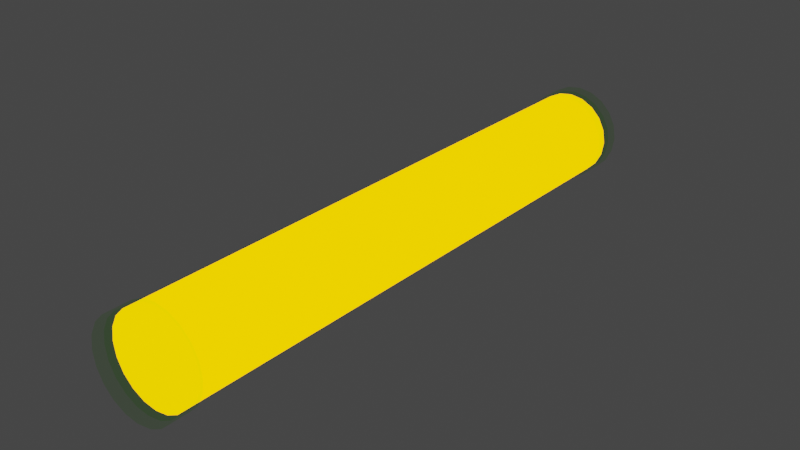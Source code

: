 # Source: Light_tubes.blend  (saved by Blender 3.6.11; exported with 4.5.12 LTS)
import bpy
from mathutils import Matrix  # noqa: F401  (used for matrix-valued properties, if any)

bpy.ops.wm.read_factory_settings(use_empty=True)
scene = bpy.context.scene
scene.name = 'Scene'

# ---- collections
col_collection = bpy.data.collections.new('Collection'); scene.collection.children.link(col_collection)

# ---- materials (node trees are filled in below, after node groups)
mat_glow = bpy.data.materials.new('Glow')
mat_glow.use_transparent_shadow = False
mat_glass_tube = bpy.data.materials.new('Glass_tube')
mat_glass_tube.surface_render_method = 'BLENDED'
mat_glass_tube.blend_method = 'BLEND'
mat_glass_tube.use_transparent_shadow = False
mat_glass_tube.diffuse_color = (0.8, 0.8, 0.8, 0.5345)
mat_metal = bpy.data.materials.new('Metal')
mat_metal.surface_render_method = 'BLENDED'
mat_metal.blend_method = 'BLEND'
mat_metal.use_transparent_shadow = False
mat_metal.diffuse_color = (0.2531, 0.2531, 0.2531, 1.0)
mat_metal_001 = bpy.data.materials.new('Metal.001')
mat_metal_001.surface_render_method = 'BLENDED'
mat_metal_001.blend_method = 'BLEND'
mat_metal_001.use_transparent_shadow = False
mat_metal_001.diffuse_color = (0.2531, 0.2531, 0.2531, 1.0)

# ---- node groups
ng_auto_smooth = bpy.data.node_groups.new('Auto Smooth', 'GeometryNodeTree')
_s = ng_auto_smooth.interface.new_socket(name='Geometry', in_out='OUTPUT', socket_type='NodeSocketGeometry')
_s = ng_auto_smooth.interface.new_socket(name='Geometry', in_out='INPUT', socket_type='NodeSocketGeometry')
_s = ng_auto_smooth.interface.new_socket(name='Angle', in_out='INPUT', socket_type='NodeSocketFloat')
_s.subtype = 'ANGLE'
_s.min_value = 0.0
_s.max_value = 3.142
ng_auto_smooth.is_modifier = True
_N = ng_auto_smooth.nodes; _L = ng_auto_smooth.links
n0 = _N.new('NodeGroupOutput'); n0.name = 'Group Output'; n0.location = (480, -100)
n1 = _N.new('NodeGroupInput'); n1.name = 'Group Input'; n1.location = (-420, -300)
n2 = _N.new('NodeGroupInput'); n2.name = 'Group Input.001'; n2.location = (-60, -100)
n3 = _N.new('GeometryNodeSetShadeSmooth'); n3.name = 'Set Shade Smooth'; n3.location = (120, -100)
n3.domain = 'EDGE'
n4 = _N.new('GeometryNodeSetShadeSmooth'); n4.name = 'Set Shade Smooth.001'; n4.location = (300, -100)
n5 = _N.new('GeometryNodeInputMeshEdgeAngle'); n5.name = 'Edge Angle'; n5.location = (-420, -220)
n6 = _N.new('GeometryNodeInputEdgeSmooth'); n6.name = 'Is Edge Smooth'; n6.location = (-60, -160)
n7 = _N.new('GeometryNodeInputShadeSmooth'); n7.name = 'Is Face Smooth'; n7.location = (-240, -340)
n8 = _N.new('FunctionNodeBooleanMath'); n8.name = 'Boolean Math'; n8.location = (-60, -220)
n9 = _N.new('FunctionNodeCompare'); n9.name = 'Compare'; n9.location = (-240, -180)
n9.operation = 'LESS_EQUAL'
_L.new(n5.outputs[0], n9.inputs[0])
_L.new(n4.outputs[0], n0.inputs[0])
_L.new(n1.outputs[1], n9.inputs[1])
_L.new(n9.outputs[0], n8.inputs[0])
_L.new(n7.outputs[0], n8.inputs[1])
_L.new(n2.outputs[0], n3.inputs[0])
_L.new(n6.outputs[0], n3.inputs[1])
_L.new(n3.outputs[0], n4.inputs[0])
_L.new(n8.outputs[0], n3.inputs[2])
n0.is_active_output = True

# ---- material node trees
mat_glow.use_nodes = True; mat_glow.node_tree.nodes.clear()
_N = mat_glow.node_tree.nodes; _L = mat_glow.node_tree.links
n0 = _N.new('ShaderNodeOutputMaterial'); n0.name = 'Material Output'; n0.location = (300, 300)
n1 = _N.new('ShaderNodeEmission'); n1.name = 'Emission'; n1.location = (10, 300)
n1.inputs[0].default_value = (1.0, 0.351, 0.0, 1.0)
n1.inputs[1].default_value = 3.2
_L.new(n1.outputs[0], n0.inputs[0])
n0.is_active_output = True
mat_glass_tube.use_nodes = True; mat_glass_tube.node_tree.nodes.clear()
_N = mat_glass_tube.node_tree.nodes; _L = mat_glass_tube.node_tree.links
n0 = _N.new('ShaderNodeOutputMaterial'); n0.name = 'Material Output'; n0.location = (300, 300)
n1 = _N.new('ShaderNodeBsdfTransparent'); n1.name = 'Transparent BSDF'; n1.location = (10, 300)
n1.inputs[0].default_value = (0.8876, 1.0, 0.8453, 1.0)
_L.new(n1.outputs[0], n0.inputs[0])
n0.is_active_output = True
mat_metal.use_nodes = True; mat_metal.node_tree.nodes.clear()
_N = mat_metal.node_tree.nodes; _L = mat_metal.node_tree.links
n0 = _N.new('ShaderNodeOutputMaterial'); n0.name = 'Material Output'; n0.location = (300, 300)
n1 = _N.new('ShaderNodeBsdfTransparent'); n1.name = 'Transparent BSDF'; n1.location = (10, 300)
n1.inputs[0].default_value = (0.8876, 1.0, 0.8453, 1.0)
_L.new(n1.outputs[0], n0.inputs[0])
n0.is_active_output = True
mat_metal_001.use_nodes = True; mat_metal_001.node_tree.nodes.clear()
_N = mat_metal_001.node_tree.nodes; _L = mat_metal_001.node_tree.links
n0 = _N.new('ShaderNodeOutputMaterial'); n0.name = 'Material Output'; n0.location = (300, 300)
n1 = _N.new('ShaderNodeBsdfTransparent'); n1.name = 'Transparent BSDF'; n1.location = (10, 300)
n1.inputs[0].default_value = (0.8876, 1.0, 0.8453, 1.0)
_L.new(n1.outputs[0], n0.inputs[0])
n0.is_active_output = True

# ---- world
world_world = bpy.data.worlds.new('World'); scene.world = world_world
world_world.use_nodes = True; world_world.node_tree.nodes.clear()
_N = world_world.node_tree.nodes; _L = world_world.node_tree.links
n0 = _N.new('ShaderNodeOutputWorld'); n0.name = 'World Output'; n0.location = (300, 300)
n1 = _N.new('ShaderNodeBackground'); n1.name = 'Background'; n1.location = (10, 300)
n1.inputs[0].default_value = (0.05088, 0.05088, 0.05088, 1.0)
_L.new(n1.outputs[0], n0.inputs[0])
n0.is_active_output = True
world_world.color = (0.05088, 0.05088, 0.05088)
world_world.use_sun_shadow = False
world_world.sun_shadow_jitter_overblur = 0.0

# ---- meshes
me_cylinder = bpy.data.meshes.new('Cylinder')
me_cylinder.from_pydata([(0.0, 1.0, -6.496), (0.0, 1.0, 6.496), (0.309, 0.9511, -6.496), (0.309, 0.9511, 6.496), (0.5878, 0.809, -6.496), (0.5878, 0.809, 6.496), (0.809, 0.5878, -6.496), (0.809, 0.5878, 6.496), (0.9511, 0.309, -6.496), (0.9511, 0.309, 6.496), (1.0, -2.402e-07, -6.496), (1.0, 2.402e-07, 6.496), (0.9511, -0.309, -6.496), (0.9511, -0.309, 6.496), (0.809, -0.5878, -6.496), (0.809, -0.5878, 6.496), (0.5878, -0.809, -6.496), (0.5878, -0.809, 6.496), (0.309, -0.9511, -6.496), (0.309, -0.9511, 6.496), (0.0, -1.0, -6.496), (0.0, -1.0, 6.496), (-0.309, -0.9511, -6.496), (-0.309, -0.9511, 6.496), (-0.5878, -0.809, -6.496), (-0.5878, -0.809, 6.496), (-0.809, -0.5878, -6.496), (-0.809, -0.5878, 6.496), (-0.9511, -0.309, -6.496), (-0.9511, -0.309, 6.496), (-1.0, -2.402e-07, -6.496), (-1.0, 2.402e-07, 6.496), (-0.9511, 0.309, -6.496), (-0.9511, 0.309, 6.496), (-0.809, 0.5878, -6.496), (-0.809, 0.5878, 6.496), (-0.5878, 0.809, -6.496), (-0.5878, 0.809, 6.496), (-0.309, 0.9511, -6.496), (-0.309, 0.9511, 6.496)], [], [(0, 1, 3, 2), (2, 3, 5, 4), (4, 5, 7, 6), (6, 7, 9, 8), (8, 9, 11, 10), (10, 11, 13, 12), (12, 13, 15, 14), (14, 15, 17, 16), (16, 17, 19, 18), (18, 19, 21, 20), (20, 21, 23, 22), (22, 23, 25, 24), (24, 25, 27, 26), (26, 27, 29, 28), (28, 29, 31, 30), (30, 31, 33, 32), (32, 33, 35, 34), (34, 35, 37, 36), (3, 1, 39, 37, 35, 33, 31, 29, 27, 25, 23, 21, 19, 17, 15, 13, 11, 9, 7, 5), (36, 37, 39, 38), (38, 39, 1, 0), (0, 2, 4, 6, 8, 10, 12, 14, 16, 18, 20, 22, 24, 26, 28, 30, 32, 34, 36, 38)])
me_cylinder.polygons.foreach_set('use_smooth', [True] * 22)
_uv = me_cylinder.uv_layers.new(name='UVMap')
_uv.uv.foreach_set('vector', [1.0, 0.5, 1.0, 1.0, 0.95, 1.0, 0.95, 0.5, 0.95, 0.5, 0.95, 1.0, 0.9, 1.0, 0.9, 0.5, 0.9, 0.5, 0.9, 1.0, 0.85, 1.0, 0.85, 0.5, 0.85, 0.5, 0.85, 1.0, 0.8, 1.0, 0.8, 0.5, 0.8, 0.5, 0.8, 1.0, 0.75, 1.0, 0.75, 0.5, 0.75, 0.5, 0.75, 1.0, 0.7, 1.0, 0.7, 0.5, 0.7, 0.5, 0.7, 1.0, 0.65, 1.0, 0.65, 0.5, 0.65, 0.5, 0.65, 1.0, 0.6, 1.0, 0.6, 0.5, 0.6, 0.5, 0.6, 1.0, 0.55, 1.0, 0.55, 0.5, 0.55, 0.5, 0.55, 1.0, 0.5, 1.0, 0.5, 0.5, 0.5, 0.5, 0.5, 1.0, 0.45, 1.0, 0.45, 0.5, 0.45, 0.5, 0.45, 1.0, 0.4, 1.0, 0.4, 0.5, 0.4, 0.5, 0.4, 1.0, 0.35, 1.0, 0.35, 0.5, 0.35, 0.5, 0.35, 1.0, 0.3, 1.0, 0.3, 0.5, 0.3, 0.5, 0.3, 1.0, 0.25, 1.0, 0.25, 0.5, 0.25, 0.5, 0.25, 1.0, 0.2, 1.0, 0.2, 0.5, 0.2, 0.5, 0.2, 1.0, 0.15, 1.0, 0.15, 0.5, 0.15, 0.5, 0.15, 1.0, 0.1, 1.0, 0.1, 0.5, 0.3242, 0.4783, 0.25, 0.49, 0.1758, 0.4783, 0.1089, 0.4442, 0.05584, 0.3911, 0.02175, 0.3242, 0.01, 0.25, 0.02175, 0.1758, 0.05584, 0.1089, 0.1089, 0.05584, 0.1758, 0.02175, 0.25, 0.01, 0.3242, 0.02175, 0.3911, 0.05584, 0.4442, 0.1089, 0.4783, 0.1758, 0.49, 0.25, 0.4783, 0.3242, 0.4442, 0.3911, 0.3911, 0.4442, 0.1, 0.5, 0.1, 1.0, 0.05, 1.0, 0.05, 0.5, 0.05, 0.5, 0.05, 1.0, -1.565e-07, 1.0, -1.565e-07, 0.5, 0.75, 0.49, 0.8242, 0.4783, 0.8911, 0.4442, 0.9442, 0.3911, 0.9783, 0.3242, 0.99, 0.25, 0.9783, 0.1758, 0.9442, 0.1089, 0.8911, 0.05584, 0.8242, 0.02175, 0.75, 0.01, 0.6758, 0.02175, 0.6089, 0.05584, 0.5558, 0.1089, 0.5217, 0.1758, 0.51, 0.25, 0.5217, 0.3242, 0.5558, 0.3911, 0.6089, 0.4442, 0.6758, 0.4783])
me_cylinder.materials.append(mat_glow)
me_cylinder.update()
me_cylinder_002 = bpy.data.meshes.new('Cylinder.002')
me_cylinder_002.from_pydata([(0.0, 1.0, -6.496), (0.0, 1.0, 6.496), (0.309, 0.9511, -6.496), (0.309, 0.9511, 6.496), (0.5878, 0.809, -6.496), (0.5878, 0.809, 6.496), (0.809, 0.5878, -6.496), (0.809, 0.5878, 6.496), (0.9511, 0.309, -6.496), (0.9511, 0.309, 6.496), (1.0, -2.402e-07, -6.496), (1.0, 2.402e-07, 6.496), (0.9511, -0.309, -6.496), (0.9511, -0.309, 6.496), (0.809, -0.5878, -6.496), (0.809, -0.5878, 6.496), (0.5878, -0.809, -6.496), (0.5878, -0.809, 6.496), (0.309, -0.9511, -6.496), (0.309, -0.9511, 6.496), (0.0, -1.0, -6.496), (0.0, -1.0, 6.496), (-0.309, -0.9511, -6.496), (-0.309, -0.9511, 6.496), (-0.5878, -0.809, -6.496), (-0.5878, -0.809, 6.496), (-0.809, -0.5878, -6.496), (-0.809, -0.5878, 6.496), (-0.9511, -0.309, -6.496), (-0.9511, -0.309, 6.496), (-1.0, -2.402e-07, -6.496), (-1.0, 2.402e-07, 6.496), (-0.9511, 0.309, -6.496), (-0.9511, 0.309, 6.496), (-0.809, 0.5878, -6.496), (-0.809, 0.5878, 6.496), (-0.5878, 0.809, -6.496), (-0.5878, 0.809, 6.496), (-0.309, 0.9511, -6.496), (-0.309, 0.9511, 6.496)], [], [(0, 1, 3, 2), (2, 3, 5, 4), (4, 5, 7, 6), (6, 7, 9, 8), (8, 9, 11, 10), (10, 11, 13, 12), (12, 13, 15, 14), (14, 15, 17, 16), (16, 17, 19, 18), (18, 19, 21, 20), (20, 21, 23, 22), (22, 23, 25, 24), (24, 25, 27, 26), (26, 27, 29, 28), (28, 29, 31, 30), (30, 31, 33, 32), (32, 33, 35, 34), (34, 35, 37, 36), (3, 1, 39, 37, 35, 33, 31, 29, 27, 25, 23, 21, 19, 17, 15, 13, 11, 9, 7, 5), (36, 37, 39, 38), (38, 39, 1, 0), (0, 2, 4, 6, 8, 10, 12, 14, 16, 18, 20, 22, 24, 26, 28, 30, 32, 34, 36, 38)])
me_cylinder_002.polygons.foreach_set('use_smooth', [True] * 22)
_uv = me_cylinder_002.uv_layers.new(name='UVMap')
_uv.uv.foreach_set('vector', [1.0, 0.5, 1.0, 1.0, 0.95, 1.0, 0.95, 0.5, 0.95, 0.5, 0.95, 1.0, 0.9, 1.0, 0.9, 0.5, 0.9, 0.5, 0.9, 1.0, 0.85, 1.0, 0.85, 0.5, 0.85, 0.5, 0.85, 1.0, 0.8, 1.0, 0.8, 0.5, 0.8, 0.5, 0.8, 1.0, 0.75, 1.0, 0.75, 0.5, 0.75, 0.5, 0.75, 1.0, 0.7, 1.0, 0.7, 0.5, 0.7, 0.5, 0.7, 1.0, 0.65, 1.0, 0.65, 0.5, 0.65, 0.5, 0.65, 1.0, 0.6, 1.0, 0.6, 0.5, 0.6, 0.5, 0.6, 1.0, 0.55, 1.0, 0.55, 0.5, 0.55, 0.5, 0.55, 1.0, 0.5, 1.0, 0.5, 0.5, 0.5, 0.5, 0.5, 1.0, 0.45, 1.0, 0.45, 0.5, 0.45, 0.5, 0.45, 1.0, 0.4, 1.0, 0.4, 0.5, 0.4, 0.5, 0.4, 1.0, 0.35, 1.0, 0.35, 0.5, 0.35, 0.5, 0.35, 1.0, 0.3, 1.0, 0.3, 0.5, 0.3, 0.5, 0.3, 1.0, 0.25, 1.0, 0.25, 0.5, 0.25, 0.5, 0.25, 1.0, 0.2, 1.0, 0.2, 0.5, 0.2, 0.5, 0.2, 1.0, 0.15, 1.0, 0.15, 0.5, 0.15, 0.5, 0.15, 1.0, 0.1, 1.0, 0.1, 0.5, 0.3242, 0.4783, 0.25, 0.49, 0.1758, 0.4783, 0.1089, 0.4442, 0.05584, 0.3911, 0.02175, 0.3242, 0.01, 0.25, 0.02175, 0.1758, 0.05584, 0.1089, 0.1089, 0.05584, 0.1758, 0.02175, 0.25, 0.01, 0.3242, 0.02175, 0.3911, 0.05584, 0.4442, 0.1089, 0.4783, 0.1758, 0.49, 0.25, 0.4783, 0.3242, 0.4442, 0.3911, 0.3911, 0.4442, 0.1, 0.5, 0.1, 1.0, 0.05, 1.0, 0.05, 0.5, 0.05, 0.5, 0.05, 1.0, -1.565e-07, 1.0, -1.565e-07, 0.5, 0.75, 0.49, 0.8242, 0.4783, 0.8911, 0.4442, 0.9442, 0.3911, 0.9783, 0.3242, 0.99, 0.25, 0.9783, 0.1758, 0.9442, 0.1089, 0.8911, 0.05584, 0.8242, 0.02175, 0.75, 0.01, 0.6758, 0.02175, 0.6089, 0.05584, 0.5558, 0.1089, 0.5217, 0.1758, 0.51, 0.25, 0.5217, 0.3242, 0.5558, 0.3911, 0.6089, 0.4442, 0.6758, 0.4783])
me_cylinder_002.materials.append(mat_glass_tube)
me_cylinder_002.update()
me_cylinder_003 = bpy.data.meshes.new('Cylinder.003')
me_cylinder_003.from_pydata([(0.0, 1.0, 6.125), (0.0, 1.0, 6.735), (0.309, 0.9511, 6.125), (0.309, 0.9511, 6.735), (0.5878, 0.809, 6.125), (0.5878, 0.809, 6.735), (0.809, 0.5878, 6.125), (0.809, 0.5878, 6.735), (0.9511, 0.309, 6.125), (0.9511, 0.309, 6.735), (1.0, 3.114e-07, 6.125), (1.0, 2.507e-07, 6.735), (0.9511, -0.309, 6.125), (0.9511, -0.309, 6.735), (0.809, -0.5878, 6.125), (0.809, -0.5878, 6.735), (0.5878, -0.809, 6.125), (0.5878, -0.809, 6.735), (0.309, -0.9511, 6.125), (0.309, -0.9511, 6.735), (0.0, -1.0, 6.125), (0.0, -1.0, 6.735), (-0.309, -0.9511, 6.125), (-0.309, -0.9511, 6.735), (-0.5878, -0.809, 6.125), (-0.5878, -0.809, 6.735), (-0.809, -0.5878, 6.125), (-0.809, -0.5878, 6.735), (-0.9511, -0.309, 6.125), (-0.9511, -0.309, 6.735), (-1.0, 3.114e-07, 6.125), (-1.0, 2.507e-07, 6.735), (-0.9511, 0.309, 6.125), (-0.9511, 0.309, 6.735), (-0.809, 0.5878, 6.125), (-0.809, 0.5878, 6.735), (-0.5878, 0.809, 6.125), (-0.5878, 0.809, 6.735), (-0.309, 0.9511, 6.125), (-0.309, 0.9511, 6.735), (-0.3211, 0.9882, 6.125), (-0.6107, 0.8406, 6.125), (-0.8406, 0.6107, 6.125), (-0.9882, 0.3211, 6.125), (-1.039, 3.118e-07, 6.125), (-0.9882, -0.3211, 6.125), (-0.8406, -0.6107, 6.125), (-0.6107, -0.8406, 6.125), (-0.3211, -0.9882, 6.125), (5.626e-10, -1.039, 6.125), (0.3211, -0.9882, 6.125), (0.6107, -0.8406, 6.125), (0.8406, -0.6107, 6.125), (0.9882, -0.3211, 6.125), (1.039, 3.112e-07, 6.125), (0.9882, 0.3211, 6.125), (0.8406, 0.6107, 6.125), (0.6107, 0.8406, 6.125), (0.3211, 0.9882, 6.125), (5.626e-10, 1.039, 6.125), (-0.3145, 0.968, 6.735), (-0.3211, 0.9882, 6.714), (-0.5982, 0.8234, 6.735), (-0.6107, 0.8406, 6.714), (-0.8234, 0.5982, 6.735), (-0.8406, 0.6107, 6.714), (-0.968, 0.3145, 6.735), (-0.9882, 0.3211, 6.714), (-1.018, 2.505e-07, 6.735), (-1.039, 2.527e-07, 6.714), (-0.968, -0.3145, 6.735), (-0.9882, -0.3211, 6.714), (-0.8234, -0.5982, 6.735), (-0.8406, -0.6107, 6.714), (-0.5982, -0.8234, 6.735), (-0.6107, -0.8406, 6.714), (-0.3145, -0.968, 6.735), (-0.3211, -0.9882, 6.714), (2.564e-10, -1.018, 6.735), (5.626e-10, -1.039, 6.714), (0.3145, -0.968, 6.735), (0.3211, -0.9882, 6.714), (0.5982, -0.8234, 6.735), (0.6107, -0.8406, 6.714), (0.8234, -0.5982, 6.735), (0.8406, -0.6107, 6.714), (0.968, -0.3145, 6.735), (0.9882, -0.3211, 6.714), (1.018, 2.502e-07, 6.735), (1.039, 2.52e-07, 6.714), (0.968, 0.3145, 6.735), (0.9882, 0.3211, 6.714), (0.8234, 0.5982, 6.735), (0.8406, 0.6107, 6.714), (0.5982, 0.8234, 6.735), (0.6107, 0.8406, 6.714), (5.626e-10, 1.039, 6.714), (2.564e-10, 1.018, 6.735), (0.3145, 0.968, 6.735), (0.3211, 0.9882, 6.714)], [], [(27, 72, 74, 25), (9, 90, 92, 7), (0, 59, 58, 2), (26, 46, 45, 28), (8, 55, 54, 10), (35, 64, 66, 33), (17, 82, 84, 15), (34, 42, 41, 36), (16, 51, 50, 18), (47, 75, 73, 46), (56, 93, 91, 55), (24, 47, 46, 26), (6, 56, 55, 8), (43, 67, 65, 42), (52, 85, 83, 51), (32, 43, 42, 34), (14, 52, 51, 16), (3, 1, 39, 37, 35, 33, 31, 29, 27, 25, 23, 21, 19, 17, 15, 13, 11, 9, 7, 5), (48, 77, 75, 47), (57, 95, 93, 56), (0, 2, 4, 6, 8, 10, 12, 14, 16, 18, 20, 22, 24, 26, 28, 30, 32, 34, 36, 38), (18, 50, 49, 20), (37, 62, 64, 35), (33, 66, 68, 31), (45, 71, 69, 44), (31, 68, 70, 29), (29, 70, 72, 27), (25, 74, 76, 23), (23, 76, 78, 21), (50, 81, 79, 49), (21, 78, 80, 19), (19, 80, 82, 17), (15, 84, 86, 13), (54, 89, 87, 53), (13, 86, 88, 11), (11, 88, 90, 9), (7, 92, 94, 5), (5, 94, 98, 3), (59, 96, 99, 58), (40, 61, 96, 59), (3, 98, 97, 1), (39, 60, 62, 37), (36, 41, 40, 38), (51, 83, 81, 50), (42, 65, 63, 41), (10, 54, 53, 12), (28, 45, 44, 30), (55, 91, 89, 54), (46, 73, 71, 45), (2, 58, 57, 4), (20, 49, 48, 22), (38, 40, 59, 0), (58, 99, 95, 57), (49, 79, 77, 48), (41, 63, 61, 40), (12, 53, 52, 14), (30, 44, 43, 32), (53, 87, 85, 52), (44, 69, 67, 43), (4, 57, 56, 6), (22, 48, 47, 24), (97, 96, 61, 60), (60, 61, 63, 62), (62, 63, 65, 64), (64, 65, 67, 66), (66, 67, 69, 68), (68, 69, 71, 70), (70, 71, 73, 72), (72, 73, 75, 74), (74, 75, 77, 76), (76, 77, 79, 78), (78, 79, 81, 80), (80, 81, 83, 82), (82, 83, 85, 84), (84, 85, 87, 86), (86, 87, 89, 88), (88, 89, 91, 90), (90, 91, 93, 92), (92, 93, 95, 94), (94, 95, 99, 98), (98, 99, 96, 97), (1, 97, 60, 39)])
me_cylinder_003.polygons.foreach_set('use_smooth', [True] * 82)
_uv = me_cylinder_003.uv_layers.new(name='UVMap')
_uv.uv.foreach_set('vector', [0.05584, 0.1089, 0.05584, 0.1089, 0.1089, 0.05584, 0.1089, 0.05584, 0.4783, 0.3242, 0.4783, 0.3242, 0.4442, 0.3911, 0.4442, 0.3911, 0.75, 0.49, 0.75, 0.49, 0.8242, 0.4783, 0.8242, 0.4783, 0.5558, 0.1089, 0.5558, 0.1089, 0.5217, 0.1758, 0.5217, 0.1758, 0.9783, 0.3242, 0.9783, 0.3242, 0.99, 0.25, 0.99, 0.25, 0.05584, 0.3911, 0.05584, 0.3911, 0.02175, 0.3242, 0.02175, 0.3242, 0.3911, 0.05584, 0.3911, 0.05584, 0.4442, 0.1089, 0.4442, 0.1089, 0.5558, 0.3911, 0.5558, 0.3911, 0.6089, 0.4442, 0.6089, 0.4442, 0.8911, 0.05584, 0.8911, 0.05584, 0.8242, 0.02175, 0.8242, 0.02175, 0.4, 0.5, 0.4, 0.981, 0.35, 0.981, 0.35, 0.5, 0.85, 0.5, 0.85, 0.981, 0.8, 0.981, 0.8, 0.5, 0.6089, 0.05584, 0.6089, 0.05584, 0.5558, 0.1089, 0.5558, 0.1089, 0.9442, 0.3911, 0.9442, 0.3911, 0.9783, 0.3242, 0.9783, 0.3242, 0.2, 0.5, 0.2, 0.981, 0.15, 0.981, 0.15, 0.5, 0.65, 0.5, 0.65, 0.981, 0.6, 0.981, 0.6, 0.5, 0.5217, 0.3242, 0.5217, 0.3242, 0.5558, 0.3911, 0.5558, 0.3911, 0.9442, 0.1089, 0.9442, 0.1089, 0.8911, 0.05584, 0.8911, 0.05584, 0.3242, 0.4783, 0.25, 0.49, 0.1758, 0.4783, 0.1089, 0.4442, 0.05584, 0.3911, 0.02175, 0.3242, 0.01, 0.25, 0.02175, 0.1758, 0.05584, 0.1089, 0.1089, 0.05584, 0.1758, 0.02175, 0.25, 0.01, 0.3242, 0.02175, 0.3911, 0.05584, 0.4442, 0.1089, 0.4783, 0.1758, 0.49, 0.25, 0.4783, 0.3242, 0.4442, 0.3911, 0.3911, 0.4442, 0.45, 0.5, 0.45, 0.981, 0.4, 0.981, 0.4, 0.5, 0.9, 0.5, 0.9, 0.981, 0.85, 0.981, 0.85, 0.5, 0.75, 0.49, 0.8242, 0.4783, 0.8911, 0.4442, 0.9442, 0.3911, 0.9783, 0.3242, 0.99, 0.25, 0.9783, 0.1758, 0.9442, 0.1089, 0.8911, 0.05584, 0.8242, 0.02175, 0.75, 0.01, 0.6758, 0.02175, 0.6089, 0.05584, 0.5558, 0.1089, 0.5217, 0.1758, 0.51, 0.25, 0.5217, 0.3242, 0.5558, 0.3911, 0.6089, 0.4442, 0.6758, 0.4783, 0.8242, 0.02175, 0.8242, 0.02175, 0.75, 0.01, 0.75, 0.01, 0.1089, 0.4442, 0.1089, 0.4442, 0.05584, 0.3911, 0.05584, 0.3911, 0.02175, 0.3242, 0.02175, 0.3242, 0.01, 0.25, 0.01, 0.25, 0.3, 0.5, 0.3, 0.981, 0.25, 0.981, 0.25, 0.5, 0.01, 0.25, 0.01, 0.25, 0.02175, 0.1758, 0.02175, 0.1758, 0.02175, 0.1758, 0.02175, 0.1758, 0.05584, 0.1089, 0.05584, 0.1089, 0.1089, 0.05584, 0.1089, 0.05584, 0.1758, 0.02175, 0.1758, 0.02175, 0.1758, 0.02175, 0.1758, 0.02175, 0.25, 0.01, 0.25, 0.01, 0.55, 0.5, 0.55, 0.981, 0.5, 0.981, 0.5, 0.5, 0.25, 0.01, 0.25, 0.01, 0.3242, 0.02175, 0.3242, 0.02175, 0.3242, 0.02175, 0.3242, 0.02175, 0.3911, 0.05584, 0.3911, 0.05584, 0.4442, 0.1089, 0.4442, 0.1089, 0.4783, 0.1758, 0.4783, 0.1758, 0.75, 0.5, 0.75, 0.981, 0.7, 0.981, 0.7, 0.5, 0.4783, 0.1758, 0.4783, 0.1758, 0.49, 0.25, 0.49, 0.25, 0.49, 0.25, 0.49, 0.25, 0.4783, 0.3242, 0.4783, 0.3242, 0.4442, 0.3911, 0.4442, 0.3911, 0.3911, 0.4442, 0.3911, 0.4442, 0.3911, 0.4442, 0.3911, 0.4442, 0.3242, 0.4783, 0.3242, 0.4783, 1.0, 0.5, 1.0, 0.981, 0.95, 0.981, 0.95, 0.5, 0.05, 0.5, 0.05, 0.981, -1.565e-07, 0.981, -1.565e-07, 0.5, 0.3242, 0.4783, 0.3242, 0.4783, 0.25, 0.49, 0.25, 0.49, 0.1758, 0.4783, 0.1758, 0.4783, 0.1089, 0.4442, 0.1089, 0.4442, 0.6089, 0.4442, 0.6089, 0.4442, 0.6758, 0.4783, 0.6758, 0.4783, 0.6, 0.5, 0.6, 0.981, 0.55, 0.981, 0.55, 0.5, 0.15, 0.5, 0.15, 0.981, 0.1, 0.981, 0.1, 0.5, 0.99, 0.25, 0.99, 0.25, 0.9783, 0.1758, 0.9783, 0.1758, 0.5217, 0.1758, 0.5217, 0.1758, 0.51, 0.25, 0.51, 0.25, 0.8, 0.5, 0.8, 0.981, 0.75, 0.981, 0.75, 0.5, 0.35, 0.5, 0.35, 0.981, 0.3, 0.981, 0.3, 0.5, 0.8242, 0.4783, 0.8242, 0.4783, 0.8911, 0.4442, 0.8911, 0.4442, 0.75, 0.01, 0.75, 0.01, 0.6758, 0.02175, 0.6758, 0.02175, 0.6758, 0.4783, 0.6758, 0.4783, 0.75, 0.49, 0.75, 0.49, 0.95, 0.5, 0.95, 0.981, 0.9, 0.981, 0.9, 0.5, 0.5, 0.5, 0.5, 0.981, 0.45, 0.981, 0.45, 0.5, 0.1, 0.5, 0.1, 0.981, 0.05, 0.981, 0.05, 0.5, 0.9783, 0.1758, 0.9783, 0.1758, 0.9442, 0.1089, 0.9442, 0.1089, 0.51, 0.25, 0.51, 0.25, 0.5217, 0.3242, 0.5217, 0.3242, 0.7, 0.5, 0.7, 0.981, 0.65, 0.981, 0.65, 0.5, 0.25, 0.5, 0.25, 0.981, 0.2, 0.981, 0.2, 0.5, 0.8911, 0.4442, 0.8911, 0.4442, 0.9442, 0.3911, 0.9442, 0.3911, 0.6758, 0.02175, 0.6758, 0.02175, 0.6089, 0.05584, 0.6089, 0.05584, 0.25, 0.49, 0.25, 0.49, 0.1758, 0.4783, 0.1758, 0.4783, 0.1758, 0.4783, 0.1758, 0.4783, 0.1089, 0.4442, 0.1089, 0.4442, 0.1089, 0.4442, 0.1089, 0.4442, 0.05584, 0.3911, 0.05584, 0.3911, 0.05584, 0.3911, 0.05584, 0.3911, 0.02175, 0.3242, 0.02175, 0.3242, 0.02175, 0.3242, 0.02175, 0.3242, 0.01, 0.25, 0.01, 0.25, 0.01, 0.25, 0.01, 0.25, 0.02175, 0.1758, 0.02175, 0.1758, 0.02175, 0.1758, 0.02175, 0.1758, 0.05584, 0.1089, 0.05584, 0.1089, 0.05584, 0.1089, 0.05584, 0.1089, 0.1089, 0.05584, 0.1089, 0.05584, 0.1089, 0.05584, 0.1089, 0.05584, 0.1758, 0.02175, 0.1758, 0.02175, 0.1758, 0.02175, 0.1758, 0.02175, 0.25, 0.01, 0.25, 0.01, 0.25, 0.01, 0.25, 0.01, 0.3242, 0.02175, 0.3242, 0.02175, 0.3242, 0.02175, 0.3242, 0.02175, 0.3911, 0.05584, 0.3911, 0.05584, 0.3911, 0.05584, 0.3911, 0.05584, 0.4442, 0.1089, 0.4442, 0.1089, 0.4442, 0.1089, 0.4442, 0.1089, 0.4783, 0.1758, 0.4783, 0.1758, 0.4783, 0.1758, 0.4783, 0.1758, 0.49, 0.25, 0.49, 0.25, 0.49, 0.25, 0.49, 0.25, 0.4783, 0.3242, 0.4783, 0.3242, 0.4783, 0.3242, 0.4783, 0.3242, 0.4442, 0.3911, 0.4442, 0.3911, 0.4442, 0.3911, 0.4442, 0.3911, 0.3911, 0.4442, 0.3911, 0.4442, 0.3911, 0.4442, 0.3911, 0.4442, 0.3242, 0.4783, 0.3242, 0.4783, 0.3242, 0.4783, 0.3242, 0.4783, 0.25, 0.49, 0.25, 0.49, 0.25, 0.49, 0.25, 0.49, 0.1758, 0.4783, 0.1758, 0.4783])
me_cylinder_003.materials.append(mat_metal)
me_cylinder_003.update()
me_cylinder_004 = bpy.data.meshes.new('Cylinder.004')
me_cylinder_004.from_pydata([(0.0, 1.0, 6.125), (0.0, 1.0, 6.746), (0.309, 0.9511, 6.125), (0.309, 0.9511, 6.746), (0.5878, 0.809, 6.125), (0.5878, 0.809, 6.746), (0.809, 0.5878, 6.125), (0.809, 0.5878, 6.746), (0.9511, 0.309, 6.125), (0.9511, 0.309, 6.746), (1.0, 3.114e-07, 6.125), (1.0, 2.49e-07, 6.746), (0.9511, -0.309, 6.125), (0.9511, -0.309, 6.746), (0.809, -0.5878, 6.125), (0.809, -0.5878, 6.746), (0.5878, -0.809, 6.125), (0.5878, -0.809, 6.746), (0.309, -0.9511, 6.125), (0.309, -0.9511, 6.746), (0.0, -1.0, 6.125), (0.0, -1.0, 6.746), (-0.309, -0.9511, 6.125), (-0.309, -0.9511, 6.746), (-0.5878, -0.809, 6.125), (-0.5878, -0.809, 6.746), (-0.809, -0.5878, 6.125), (-0.809, -0.5878, 6.746), (-0.9511, -0.309, 6.125), (-0.9511, -0.309, 6.746), (-1.0, 3.114e-07, 6.125), (-1.0, 2.49e-07, 6.746), (-0.9511, 0.309, 6.125), (-0.9511, 0.309, 6.746), (-0.809, 0.5878, 6.125), (-0.809, 0.5878, 6.746), (-0.5878, 0.809, 6.125), (-0.5878, 0.809, 6.746), (-0.309, 0.9511, 6.125), (-0.309, 0.9511, 6.746), (-0.3211, 0.9882, 6.125), (-0.6107, 0.8406, 6.125), (-0.8406, 0.6107, 6.125), (-0.9882, 0.3211, 6.125), (-1.039, 3.118e-07, 6.125), (-0.9882, -0.3211, 6.125), (-0.8406, -0.6107, 6.125), (-0.6107, -0.8406, 6.125), (-0.3211, -0.9882, 6.125), (5.626e-10, -1.039, 6.125), (0.3211, -0.9882, 6.125), (0.6107, -0.8406, 6.125), (0.8406, -0.6107, 6.125), (0.9882, -0.3211, 6.125), (1.039, 3.112e-07, 6.125), (0.9882, 0.3211, 6.125), (0.8406, 0.6107, 6.125), (0.6107, 0.8406, 6.125), (0.3211, 0.9882, 6.125), (5.626e-10, 1.039, 6.125), (-0.3145, 0.968, 6.746), (-0.3211, 0.9882, 6.725), (-0.5982, 0.8234, 6.746), (-0.6107, 0.8406, 6.725), (-0.8234, 0.5982, 6.746), (-0.8406, 0.6107, 6.725), (-0.968, 0.3145, 6.746), (-0.9882, 0.3211, 6.725), (-1.018, 2.488e-07, 6.746), (-1.039, 2.51e-07, 6.725), (-0.968, -0.3145, 6.746), (-0.9882, -0.3211, 6.725), (-0.8234, -0.5982, 6.746), (-0.8406, -0.6107, 6.725), (-0.5982, -0.8234, 6.746), (-0.6107, -0.8406, 6.725), (-0.3145, -0.968, 6.746), (-0.3211, -0.9882, 6.725), (2.564e-10, -1.018, 6.746), (5.626e-10, -1.039, 6.725), (0.3145, -0.968, 6.746), (0.3211, -0.9882, 6.725), (0.5982, -0.8234, 6.746), (0.6107, -0.8406, 6.725), (0.8234, -0.5982, 6.746), (0.8406, -0.6107, 6.725), (0.968, -0.3145, 6.746), (0.9882, -0.3211, 6.725), (1.018, 2.484e-07, 6.746), (1.039, 2.503e-07, 6.725), (0.968, 0.3145, 6.746), (0.9882, 0.3211, 6.725), (0.8234, 0.5982, 6.746), (0.8406, 0.6107, 6.725), (0.5982, 0.8234, 6.746), (0.6107, 0.8406, 6.725), (5.626e-10, 1.039, 6.725), (2.564e-10, 1.018, 6.746), (0.3145, 0.968, 6.746), (0.3211, 0.9882, 6.725)], [], [(27, 72, 74, 25), (9, 90, 92, 7), (0, 59, 58, 2), (26, 46, 45, 28), (8, 55, 54, 10), (35, 64, 66, 33), (17, 82, 84, 15), (34, 42, 41, 36), (16, 51, 50, 18), (47, 75, 73, 46), (56, 93, 91, 55), (24, 47, 46, 26), (6, 56, 55, 8), (43, 67, 65, 42), (52, 85, 83, 51), (32, 43, 42, 34), (14, 52, 51, 16), (3, 1, 39, 37, 35, 33, 31, 29, 27, 25, 23, 21, 19, 17, 15, 13, 11, 9, 7, 5), (48, 77, 75, 47), (57, 95, 93, 56), (0, 2, 4, 6, 8, 10, 12, 14, 16, 18, 20, 22, 24, 26, 28, 30, 32, 34, 36, 38), (18, 50, 49, 20), (37, 62, 64, 35), (33, 66, 68, 31), (45, 71, 69, 44), (31, 68, 70, 29), (29, 70, 72, 27), (25, 74, 76, 23), (23, 76, 78, 21), (50, 81, 79, 49), (21, 78, 80, 19), (19, 80, 82, 17), (15, 84, 86, 13), (54, 89, 87, 53), (13, 86, 88, 11), (11, 88, 90, 9), (7, 92, 94, 5), (5, 94, 98, 3), (59, 96, 99, 58), (40, 61, 96, 59), (3, 98, 97, 1), (39, 60, 62, 37), (36, 41, 40, 38), (51, 83, 81, 50), (42, 65, 63, 41), (10, 54, 53, 12), (28, 45, 44, 30), (55, 91, 89, 54), (46, 73, 71, 45), (2, 58, 57, 4), (20, 49, 48, 22), (38, 40, 59, 0), (58, 99, 95, 57), (49, 79, 77, 48), (41, 63, 61, 40), (12, 53, 52, 14), (30, 44, 43, 32), (53, 87, 85, 52), (44, 69, 67, 43), (4, 57, 56, 6), (22, 48, 47, 24), (97, 96, 61, 60), (60, 61, 63, 62), (62, 63, 65, 64), (64, 65, 67, 66), (66, 67, 69, 68), (68, 69, 71, 70), (70, 71, 73, 72), (72, 73, 75, 74), (74, 75, 77, 76), (76, 77, 79, 78), (78, 79, 81, 80), (80, 81, 83, 82), (82, 83, 85, 84), (84, 85, 87, 86), (86, 87, 89, 88), (88, 89, 91, 90), (90, 91, 93, 92), (92, 93, 95, 94), (94, 95, 99, 98), (98, 99, 96, 97), (1, 97, 60, 39)])
me_cylinder_004.polygons.foreach_set('use_smooth', [True] * 82)
_uv = me_cylinder_004.uv_layers.new(name='UVMap')
_uv.uv.foreach_set('vector', [0.05584, 0.1089, 0.05584, 0.1089, 0.1089, 0.05584, 0.1089, 0.05584, 0.4783, 0.3242, 0.4783, 0.3242, 0.4442, 0.3911, 0.4442, 0.3911, 0.75, 0.49, 0.75, 0.49, 0.8242, 0.4783, 0.8242, 0.4783, 0.5558, 0.1089, 0.5558, 0.1089, 0.5217, 0.1758, 0.5217, 0.1758, 0.9783, 0.3242, 0.9783, 0.3242, 0.99, 0.25, 0.99, 0.25, 0.05584, 0.3911, 0.05584, 0.3911, 0.02175, 0.3242, 0.02175, 0.3242, 0.3911, 0.05584, 0.3911, 0.05584, 0.4442, 0.1089, 0.4442, 0.1089, 0.5558, 0.3911, 0.5558, 0.3911, 0.6089, 0.4442, 0.6089, 0.4442, 0.8911, 0.05584, 0.8911, 0.05584, 0.8242, 0.02175, 0.8242, 0.02175, 0.4, 0.5, 0.4, 0.981, 0.35, 0.981, 0.35, 0.5, 0.85, 0.5, 0.85, 0.981, 0.8, 0.981, 0.8, 0.5, 0.6089, 0.05584, 0.6089, 0.05584, 0.5558, 0.1089, 0.5558, 0.1089, 0.9442, 0.3911, 0.9442, 0.3911, 0.9783, 0.3242, 0.9783, 0.3242, 0.2, 0.5, 0.2, 0.981, 0.15, 0.981, 0.15, 0.5, 0.65, 0.5, 0.65, 0.981, 0.6, 0.981, 0.6, 0.5, 0.5217, 0.3242, 0.5217, 0.3242, 0.5558, 0.3911, 0.5558, 0.3911, 0.9442, 0.1089, 0.9442, 0.1089, 0.8911, 0.05584, 0.8911, 0.05584, 0.3242, 0.4783, 0.25, 0.49, 0.1758, 0.4783, 0.1089, 0.4442, 0.05584, 0.3911, 0.02175, 0.3242, 0.01, 0.25, 0.02175, 0.1758, 0.05584, 0.1089, 0.1089, 0.05584, 0.1758, 0.02175, 0.25, 0.01, 0.3242, 0.02175, 0.3911, 0.05584, 0.4442, 0.1089, 0.4783, 0.1758, 0.49, 0.25, 0.4783, 0.3242, 0.4442, 0.3911, 0.3911, 0.4442, 0.45, 0.5, 0.45, 0.981, 0.4, 0.981, 0.4, 0.5, 0.9, 0.5, 0.9, 0.981, 0.85, 0.981, 0.85, 0.5, 0.75, 0.49, 0.8242, 0.4783, 0.8911, 0.4442, 0.9442, 0.3911, 0.9783, 0.3242, 0.99, 0.25, 0.9783, 0.1758, 0.9442, 0.1089, 0.8911, 0.05584, 0.8242, 0.02175, 0.75, 0.01, 0.6758, 0.02175, 0.6089, 0.05584, 0.5558, 0.1089, 0.5217, 0.1758, 0.51, 0.25, 0.5217, 0.3242, 0.5558, 0.3911, 0.6089, 0.4442, 0.6758, 0.4783, 0.8242, 0.02175, 0.8242, 0.02175, 0.75, 0.01, 0.75, 0.01, 0.1089, 0.4442, 0.1089, 0.4442, 0.05584, 0.3911, 0.05584, 0.3911, 0.02175, 0.3242, 0.02175, 0.3242, 0.01, 0.25, 0.01, 0.25, 0.3, 0.5, 0.3, 0.981, 0.25, 0.981, 0.25, 0.5, 0.01, 0.25, 0.01, 0.25, 0.02175, 0.1758, 0.02175, 0.1758, 0.02175, 0.1758, 0.02175, 0.1758, 0.05584, 0.1089, 0.05584, 0.1089, 0.1089, 0.05584, 0.1089, 0.05584, 0.1758, 0.02175, 0.1758, 0.02175, 0.1758, 0.02175, 0.1758, 0.02175, 0.25, 0.01, 0.25, 0.01, 0.55, 0.5, 0.55, 0.981, 0.5, 0.981, 0.5, 0.5, 0.25, 0.01, 0.25, 0.01, 0.3242, 0.02175, 0.3242, 0.02175, 0.3242, 0.02175, 0.3242, 0.02175, 0.3911, 0.05584, 0.3911, 0.05584, 0.4442, 0.1089, 0.4442, 0.1089, 0.4783, 0.1758, 0.4783, 0.1758, 0.75, 0.5, 0.75, 0.981, 0.7, 0.981, 0.7, 0.5, 0.4783, 0.1758, 0.4783, 0.1758, 0.49, 0.25, 0.49, 0.25, 0.49, 0.25, 0.49, 0.25, 0.4783, 0.3242, 0.4783, 0.3242, 0.4442, 0.3911, 0.4442, 0.3911, 0.3911, 0.4442, 0.3911, 0.4442, 0.3911, 0.4442, 0.3911, 0.4442, 0.3242, 0.4783, 0.3242, 0.4783, 1.0, 0.5, 1.0, 0.981, 0.95, 0.981, 0.95, 0.5, 0.05, 0.5, 0.05, 0.981, -1.565e-07, 0.981, -1.565e-07, 0.5, 0.3242, 0.4783, 0.3242, 0.4783, 0.25, 0.49, 0.25, 0.49, 0.1758, 0.4783, 0.1758, 0.4783, 0.1089, 0.4442, 0.1089, 0.4442, 0.6089, 0.4442, 0.6089, 0.4442, 0.6758, 0.4783, 0.6758, 0.4783, 0.6, 0.5, 0.6, 0.981, 0.55, 0.981, 0.55, 0.5, 0.15, 0.5, 0.15, 0.981, 0.1, 0.981, 0.1, 0.5, 0.99, 0.25, 0.99, 0.25, 0.9783, 0.1758, 0.9783, 0.1758, 0.5217, 0.1758, 0.5217, 0.1758, 0.51, 0.25, 0.51, 0.25, 0.8, 0.5, 0.8, 0.981, 0.75, 0.981, 0.75, 0.5, 0.35, 0.5, 0.35, 0.981, 0.3, 0.981, 0.3, 0.5, 0.8242, 0.4783, 0.8242, 0.4783, 0.8911, 0.4442, 0.8911, 0.4442, 0.75, 0.01, 0.75, 0.01, 0.6758, 0.02175, 0.6758, 0.02175, 0.6758, 0.4783, 0.6758, 0.4783, 0.75, 0.49, 0.75, 0.49, 0.95, 0.5, 0.95, 0.981, 0.9, 0.981, 0.9, 0.5, 0.5, 0.5, 0.5, 0.981, 0.45, 0.981, 0.45, 0.5, 0.1, 0.5, 0.1, 0.981, 0.05, 0.981, 0.05, 0.5, 0.9783, 0.1758, 0.9783, 0.1758, 0.9442, 0.1089, 0.9442, 0.1089, 0.51, 0.25, 0.51, 0.25, 0.5217, 0.3242, 0.5217, 0.3242, 0.7, 0.5, 0.7, 0.981, 0.65, 0.981, 0.65, 0.5, 0.25, 0.5, 0.25, 0.981, 0.2, 0.981, 0.2, 0.5, 0.8911, 0.4442, 0.8911, 0.4442, 0.9442, 0.3911, 0.9442, 0.3911, 0.6758, 0.02175, 0.6758, 0.02175, 0.6089, 0.05584, 0.6089, 0.05584, 0.25, 0.49, 0.25, 0.49, 0.1758, 0.4783, 0.1758, 0.4783, 0.1758, 0.4783, 0.1758, 0.4783, 0.1089, 0.4442, 0.1089, 0.4442, 0.1089, 0.4442, 0.1089, 0.4442, 0.05584, 0.3911, 0.05584, 0.3911, 0.05584, 0.3911, 0.05584, 0.3911, 0.02175, 0.3242, 0.02175, 0.3242, 0.02175, 0.3242, 0.02175, 0.3242, 0.01, 0.25, 0.01, 0.25, 0.01, 0.25, 0.01, 0.25, 0.02175, 0.1758, 0.02175, 0.1758, 0.02175, 0.1758, 0.02175, 0.1758, 0.05584, 0.1089, 0.05584, 0.1089, 0.05584, 0.1089, 0.05584, 0.1089, 0.1089, 0.05584, 0.1089, 0.05584, 0.1089, 0.05584, 0.1089, 0.05584, 0.1758, 0.02175, 0.1758, 0.02175, 0.1758, 0.02175, 0.1758, 0.02175, 0.25, 0.01, 0.25, 0.01, 0.25, 0.01, 0.25, 0.01, 0.3242, 0.02175, 0.3242, 0.02175, 0.3242, 0.02175, 0.3242, 0.02175, 0.3911, 0.05584, 0.3911, 0.05584, 0.3911, 0.05584, 0.3911, 0.05584, 0.4442, 0.1089, 0.4442, 0.1089, 0.4442, 0.1089, 0.4442, 0.1089, 0.4783, 0.1758, 0.4783, 0.1758, 0.4783, 0.1758, 0.4783, 0.1758, 0.49, 0.25, 0.49, 0.25, 0.49, 0.25, 0.49, 0.25, 0.4783, 0.3242, 0.4783, 0.3242, 0.4783, 0.3242, 0.4783, 0.3242, 0.4442, 0.3911, 0.4442, 0.3911, 0.4442, 0.3911, 0.4442, 0.3911, 0.3911, 0.4442, 0.3911, 0.4442, 0.3911, 0.4442, 0.3911, 0.4442, 0.3242, 0.4783, 0.3242, 0.4783, 0.3242, 0.4783, 0.3242, 0.4783, 0.25, 0.49, 0.25, 0.49, 0.25, 0.49, 0.25, 0.49, 0.1758, 0.4783, 0.1758, 0.4783])
me_cylinder_004.materials.append(mat_metal_001)
me_cylinder_004.update()

# ---- objects
ob_glowing_tube = bpy.data.objects.new('Glowing_tube', me_cylinder)
ob_glass_tube = bpy.data.objects.new('Glass_tube', me_cylinder_002)
ob_metal_ends = bpy.data.objects.new('Metal_ends', me_cylinder_003)
ob_metal_ends_2 = bpy.data.objects.new('Metal_ends_2', me_cylinder_004)

# ---- transforms, parenting, visibility, modifiers, constraints
ob_glowing_tube.parent = ob_glass_tube
ob_glowing_tube.matrix_parent_inverse = Matrix(((0.9849, 0.0, 0.0, -0.0), (0.0, -4.305e-08, 0.9849, 0.0), (0.0, -0.9849, -4.305e-08, 0.0), (-0.0, 0.0, -0.0, 1.0)))
ob_glowing_tube.location = (0.0, 0.0, 0.0)
ob_glowing_tube.rotation_euler = (1.571, -0.0, 0.0)
ob_glowing_tube.scale = (0.9915, 0.9915, 0.9915)
_m = ob_glowing_tube.modifiers.new('Auto Smooth', 'NODES')
_m.node_group = ng_auto_smooth
_gi = [s.identifier for s in ng_auto_smooth.interface.items_tree if s.item_type == 'SOCKET' and s.in_out == 'INPUT']
_m[_gi[1]] = 0.5236  # Angle
ob_glass_tube.location = (0.0, 0.0, 0.0)
ob_glass_tube.rotation_euler = (1.571, -0.0, 0.0)
ob_glass_tube.scale = (1.015, 1.015, 1.015)
_m = ob_glass_tube.modifiers.new('Auto Smooth', 'NODES')
_m.node_group = ng_auto_smooth
_gi = [s.identifier for s in ng_auto_smooth.interface.items_tree if s.item_type == 'SOCKET' and s.in_out == 'INPUT']
_m[_gi[1]] = 0.5236  # Angle
ob_metal_ends.parent = ob_glass_tube
ob_metal_ends.matrix_parent_inverse = Matrix(((0.9849, 0.0, 0.0, -0.0), (0.0, -4.305e-08, 0.9849, 0.0), (0.0, -0.9849, -4.305e-08, 0.0), (-0.0, 0.0, -0.0, 1.0)))
ob_metal_ends.location = (0.0, 0.0, 0.0)
ob_metal_ends.rotation_euler = (1.571, -0.0, 0.0)
ob_metal_ends.scale = (1.015, 1.015, 1.015)
_m = ob_metal_ends.modifiers.new('Auto Smooth', 'NODES')
_m.node_group = ng_auto_smooth
_gi = [s.identifier for s in ng_auto_smooth.interface.items_tree if s.item_type == 'SOCKET' and s.in_out == 'INPUT']
_m[_gi[1]] = 0.7854  # Angle
ob_metal_ends_2.parent = ob_glass_tube
ob_metal_ends_2.matrix_parent_inverse = Matrix(((0.9849, 0.0, 0.0, -0.0), (0.0, -4.305e-08, 0.9849, 0.0), (0.0, -0.9849, -4.305e-08, 0.0), (-0.0, 0.0, -0.0, 1.0)))
ob_metal_ends_2.location = (0.0, 0.0, 0.0)
ob_metal_ends_2.rotation_euler = (4.712, -0.0, 0.0)
ob_metal_ends_2.scale = (1.015, 1.015, 1.015)
_m = ob_metal_ends_2.modifiers.new('Auto Smooth', 'NODES')
_m.node_group = ng_auto_smooth
_gi = [s.identifier for s in ng_auto_smooth.interface.items_tree if s.item_type == 'SOCKET' and s.in_out == 'INPUT']
_m[_gi[1]] = 0.7854  # Angle

# ---- collection membership
col_collection.objects.link(ob_glowing_tube)
col_collection.objects.link(ob_glass_tube)
col_collection.objects.link(ob_metal_ends)
col_collection.objects.link(ob_metal_ends_2)

# ---- scene / render settings (as saved in the file)
scene.frame_start = 1; scene.frame_end = 250; scene.frame_set(49)
scene.render.engine = 'BLENDER_EEVEE_NEXT'
scene.cycles.sampling_pattern = 'TABULATED_SOBOL'
scene.view_settings.view_transform = 'Filmic'
bpy.context.view_layer.update()

# ---- added for rendering (the .blend has no active camera): camera
cam_auto = bpy.data.cameras.new('AutoCamera')
cam_auto.lens = 50.0
cam_auto.sensor_width = 36.0
cam_auto.clip_end = 1000.0
ob_auto_camera = bpy.data.objects.new('AutoCamera', cam_auto)
scene.collection.objects.link(ob_auto_camera)
ob_auto_camera.location = (12.9618, -15.5485, 10.3695)
ob_auto_camera.rotation_euler = (1.09748, -7.21219e-08, 0.694738)
scene.camera = ob_auto_camera
bpy.context.view_layer.update()
